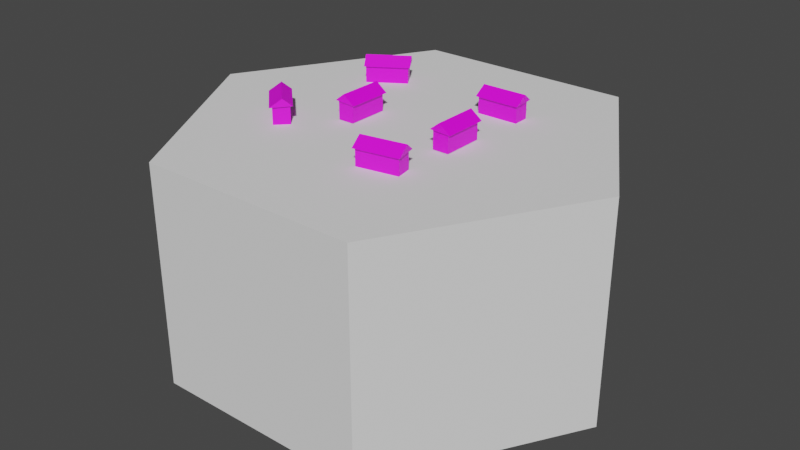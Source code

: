 # Source: Village.blend  (saved by Blender 3.5.10; exported with 4.5.12 LTS)
import bpy
from mathutils import Matrix  # noqa: F401  (used for matrix-valued properties, if any)

bpy.ops.wm.read_factory_settings(use_empty=True)
scene = bpy.context.scene
scene.name = 'Scene'

# ---- collections
col_collection = bpy.data.collections.new('Collection'); scene.collection.children.link(col_collection)

# ---- images (referenced by path relative to the original .blend; pixels are not part of the script)
import os
ASSET_DIR = os.environ.get("B2B_ASSET_DIR", "")  # directory of the original .blend (textures are referenced by path, not embedded)
HERE = os.path.dirname(os.path.abspath(__file__))  # packed textures are extracted next to this script under _unpacked/

def load_image(name, relpath, width, height, colorspace="sRGB"):
    """Load a texture the original file referenced (path relative to the .blend, or extracted next to this script)."""
    p = next((c for c in (os.path.join(HERE, relpath), os.path.join(ASSET_DIR, relpath)) if relpath and os.path.exists(c)), "")
    if p:
        img = bpy.data.images.load(p, check_existing=True)
        img.name = name
    else:  # same state as the original file: an image datablock whose file is absent (Cycles renders it pink)
        img = bpy.data.images.new(name, width, height)
        img.source = "FILE"
        img.filepath = "//" + (relpath or name)
    img.colorspace_settings.name = colorspace
    return img
img_colorpalette_png = load_image('ColorPalette.png', 'ColorPalette.png', 1024, 1024, 'sRGB')

# ---- materials (node trees are filled in below, after node groups)
mat_material_007 = bpy.data.materials.new('Material.007')
mat_material_007.use_transparent_shadow = False

# ---- material node trees
mat_material_007.use_nodes = True; mat_material_007.node_tree.nodes.clear()
_N = mat_material_007.node_tree.nodes; _L = mat_material_007.node_tree.links
n0 = _N.new('ShaderNodeBsdfPrincipled'); n0.name = 'Principled BSDF'; n0.location = (10, 300)
n0.distribution = 'GGX'
n0.subsurface_method = 'RANDOM_WALK_SKIN'
n0.inputs[3].default_value = 1.45
n0.inputs[27].default_value = (0.0, 0.0, 0.0, 1.0)
n0.inputs[28].default_value = 1.0
n1 = _N.new('ShaderNodeOutputMaterial'); n1.name = 'Material Output'; n1.location = (300, 300)
n2 = _N.new('ShaderNodeTexImage'); n2.name = 'Image Texture'; n2.location = (-280, 280)
n2.image = img_colorpalette_png
_L.new(n0.outputs[0], n1.inputs[0])
_L.new(n2.outputs[0], n0.inputs[0])
n1.is_active_output = True

# ---- world
world_world = bpy.data.worlds.new('World'); scene.world = world_world
world_world.use_nodes = True; world_world.node_tree.nodes.clear()
_N = world_world.node_tree.nodes; _L = world_world.node_tree.links
n0 = _N.new('ShaderNodeOutputWorld'); n0.name = 'World Output'; n0.location = (300, 300)
n1 = _N.new('ShaderNodeBackground'); n1.name = 'Background'; n1.location = (10, 300)
n1.inputs[0].default_value = (0.05088, 0.05088, 0.05088, 1.0)
_L.new(n1.outputs[0], n0.inputs[0])
n0.is_active_output = True
world_world.color = (0.05088, 0.05088, 0.05088)
world_world.use_sun_shadow = False
world_world.sun_shadow_jitter_overblur = 0.0

# ---- meshes
me_cylinder = bpy.data.meshes.new('Cylinder')
me_cylinder.from_pydata([(0.0, 5.0, -2.5), (0.0, 5.0, 2.5), (4.33, 2.5, -2.5), (4.33, 2.5, 2.5), (4.33, -2.5, -2.5), (4.33, -2.5, 2.5), (0.0, -5.0, -2.5), (0.0, -5.0, 2.5), (-4.33, -2.5, -2.5), (-4.33, -2.5, 2.5), (-4.33, 2.5, -2.5), (-4.33, 2.5, 2.5)], [], [(0, 1, 3, 2), (2, 3, 5, 4), (4, 5, 7, 6), (6, 7, 9, 8), (3, 1, 11, 9, 7, 5), (8, 9, 11, 10), (10, 11, 1, 0), (0, 2, 4, 6, 8, 10)])
_uv = me_cylinder.uv_layers.new(name='UVMap')
_uv.uv.foreach_set('vector', [1.0, 0.5, 1.0, 1.0, 0.8333, 1.0, 0.8333, 0.5, 0.8333, 0.5, 0.8333, 1.0, 0.6667, 1.0, 0.6667, 0.5, 0.6667, 0.5, 0.6667, 1.0, 0.5, 1.0, 0.5, 0.5, 0.5, 0.5, 0.5, 1.0, 0.3333, 1.0, 0.3333, 0.5, 0.4578, 0.37, 0.25, 0.49, 0.04215, 0.37, 0.04215, 0.13, 0.25, 0.01, 0.4578, 0.13, 0.3333, 0.5, 0.3333, 1.0, 0.1667, 1.0, 0.1667, 0.5, 0.1667, 0.5, 0.1667, 1.0, -8.941e-08, 1.0, -8.941e-08, 0.5, 0.75, 0.49, 0.9578, 0.37, 0.9578, 0.13, 0.75, 0.01, 0.5422, 0.13, 0.5422, 0.37])
me_cylinder.update()
me_cube_009 = bpy.data.meshes.new('Cube.009')
me_cube_009.from_pydata([(-0.1802, -0.4717, -0.3206), (-0.1802, -0.4717, 0.1015), (-0.1802, 0.464, -0.3206), (-0.1802, 0.464, 0.1015), (0.1858, -0.4717, -0.3206), (0.1858, -0.4717, 0.1015), (0.1858, 0.464, -0.3206), (0.1858, 0.464, 0.1015), (-0.2352, -0.51, 0.09767), (-0.2352, 0.5095, 0.09767), (-0.02391, -0.4967, 0.2677), (-0.02391, 0.5228, 0.2677), (0.248, -0.507, 0.07285), (0.248, 0.5125, 0.07285), (2.3, -0.01278, -0.2995), (2.3, -0.01278, 0.1226), (1.364, -0.008378, -0.2995), (1.364, -0.008378, 0.1226), (2.302, 0.3532, -0.2995), (2.302, 0.3532, 0.1226), (1.366, 0.3576, -0.2995), (1.366, 0.3576, 0.1226), (2.338, -0.06794, 0.1188), (1.319, -0.06314, 0.1188), (2.326, 0.1434, 0.2888), (1.306, 0.1482, 0.2888), (2.337, 0.4153, 0.09393), (1.318, 0.4201, 0.09393), (2.289, -2.442, -0.2995), (2.289, -2.442, 0.1226), (1.353, -2.438, -0.2995), (1.353, -2.438, 0.1226), (2.29, -2.076, -0.2995), (2.29, -2.076, 0.1226), (1.355, -2.072, -0.2995), (1.355, -2.072, 0.1226), (2.327, -2.497, 0.1188), (1.307, -2.492, 0.1188), (2.314, -2.286, 0.2888), (1.295, -2.281, 0.2888), (2.326, -2.014, 0.09393), (1.306, -2.009, 0.09393), (-0.06545, -3.701, -0.3206), (-0.06545, -3.701, 0.1015), (-0.5723, -2.914, -0.3206), (-0.5723, -2.914, 0.1015), (0.2422, -3.502, -0.3206), (0.2422, -3.502, 0.1015), (-0.2647, -2.716, -0.3206), (-0.2647, -2.716, 0.1015), (-0.09092, -3.763, 0.09767), (-0.6432, -2.906, 0.09767), (0.07949, -3.637, 0.2677), (-0.4728, -2.78, 0.2677), (0.3136, -3.498, 0.07285), (-0.2387, -2.641, 0.07285), (2.442, -3.694, -0.3206), (2.442, -3.694, 0.1015), (3.098, -3.027, -0.3206), (3.098, -3.027, 0.1015), (2.702, -3.951, -0.3206), (2.702, -3.951, 0.1015), (3.359, -3.284, -0.3206), (3.359, -3.284, 0.1015), (2.376, -3.683, 0.09767), (3.091, -2.956, 0.09767), (2.535, -3.821, 0.2677), (3.251, -3.095, 0.2677), (2.722, -4.02, 0.07285), (3.437, -3.294, 0.07285), (3.469, -0.7067, -0.3206), (3.469, -0.7067, 0.1015), (3.309, 0.2153, -0.3206), (3.309, 0.2153, 0.1015), (3.83, -0.6442, -0.3206), (3.83, -0.6442, 0.1015), (3.67, 0.2778, -0.3206), (3.67, 0.2778, 0.1015), (3.421, -0.7538, 0.09767), (3.247, 0.2507, 0.09767), (3.627, -0.7046, 0.2677), (3.453, 0.2999, 0.2677), (3.897, -0.6683, 0.07285), (3.723, 0.3362, 0.07285)], [], [(0, 1, 3, 2), (2, 3, 7, 6), (6, 7, 5, 4), (4, 5, 1, 0), (10, 12, 13, 11), (8, 10, 11, 9), (10, 8, 12), (11, 13, 9), (14, 15, 17, 16), (16, 17, 21, 20), (20, 21, 19, 18), (18, 19, 15, 14), (24, 26, 27, 25), (22, 24, 25, 23), (24, 22, 26), (25, 27, 23), (28, 29, 31, 30), (30, 31, 35, 34), (34, 35, 33, 32), (32, 33, 29, 28), (38, 40, 41, 39), (36, 38, 39, 37), (38, 36, 40), (39, 41, 37), (42, 43, 45, 44), (44, 45, 49, 48), (48, 49, 47, 46), (46, 47, 43, 42), (52, 54, 55, 53), (50, 52, 53, 51), (52, 50, 54), (53, 55, 51), (56, 57, 59, 58), (58, 59, 63, 62), (62, 63, 61, 60), (60, 61, 57, 56), (66, 68, 69, 67), (64, 66, 67, 65), (66, 64, 68), (67, 69, 65), (70, 71, 73, 72), (72, 73, 77, 76), (76, 77, 75, 74), (74, 75, 71, 70), (80, 82, 83, 81), (78, 80, 81, 79), (80, 78, 82), (81, 83, 79)])
_uv = me_cube_009.uv_layers.new(name='UVMap')
_uv.uv.foreach_set('vector', [0.008432, 0.9708, 0.01393, 0.9708, 0.01393, 0.9763, 0.008432, 0.9763, 0.008432, 0.9763, 0.01393, 0.9763, 0.01393, 0.9818, 0.008432, 0.9818, 0.008432, 0.9818, 0.01393, 0.9818, 0.01393, 0.9873, 0.008432, 0.9873, 0.008432, 0.9873, 0.01393, 0.9873, 0.01393, 0.9928, 0.008432, 0.9928, 0.09101, 0.9614, 0.09101, 0.9614, 0.09101, 0.9816, 0.09101, 0.9816, 0.09101, 0.9614, 0.09101, 0.9614, 0.09101, 0.9816, 0.09101, 0.9816, 0.09101, 0.9614, 0.09101, 0.9614, 0.09101, 0.9614, 0.09101, 0.9816, 0.09101, 0.9816, 0.09101, 0.9816, 0.008432, 0.9708, 0.01393, 0.9708, 0.01393, 0.9763, 0.008432, 0.9763, 0.008432, 0.9763, 0.01393, 0.9763, 0.01393, 0.9818, 0.008432, 0.9818, 0.008432, 0.9818, 0.01393, 0.9818, 0.01393, 0.9873, 0.008432, 0.9873, 0.008432, 0.9873, 0.01393, 0.9873, 0.01393, 0.9928, 0.008432, 0.9928, 0.09101, 0.9614, 0.09101, 0.9614, 0.09101, 0.9816, 0.09101, 0.9816, 0.09101, 0.9614, 0.09101, 0.9614, 0.09101, 0.9816, 0.09101, 0.9816, 0.09101, 0.9614, 0.09101, 0.9614, 0.09101, 0.9614, 0.09101, 0.9816, 0.09101, 0.9816, 0.09101, 0.9816, 0.008432, 0.9708, 0.01393, 0.9708, 0.01393, 0.9763, 0.008432, 0.9763, 0.008432, 0.9763, 0.01393, 0.9763, 0.01393, 0.9818, 0.008432, 0.9818, 0.008432, 0.9818, 0.01393, 0.9818, 0.01393, 0.9873, 0.008432, 0.9873, 0.008432, 0.9873, 0.01393, 0.9873, 0.01393, 0.9928, 0.008432, 0.9928, 0.09101, 0.9614, 0.09101, 0.9614, 0.09101, 0.9816, 0.09101, 0.9816, 0.09101, 0.9614, 0.09101, 0.9614, 0.09101, 0.9816, 0.09101, 0.9816, 0.09101, 0.9614, 0.09101, 0.9614, 0.09101, 0.9614, 0.09101, 0.9816, 0.09101, 0.9816, 0.09101, 0.9816, 0.008432, 0.9708, 0.01393, 0.9708, 0.01393, 0.9763, 0.008432, 0.9763, 0.008432, 0.9763, 0.01393, 0.9763, 0.01393, 0.9818, 0.008432, 0.9818, 0.008432, 0.9818, 0.01393, 0.9818, 0.01393, 0.9873, 0.008432, 0.9873, 0.008432, 0.9873, 0.01393, 0.9873, 0.01393, 0.9928, 0.008432, 0.9928, 0.09101, 0.9614, 0.09101, 0.9614, 0.09101, 0.9816, 0.09101, 0.9816, 0.09101, 0.9614, 0.09101, 0.9614, 0.09101, 0.9816, 0.09101, 0.9816, 0.09101, 0.9614, 0.09101, 0.9614, 0.09101, 0.9614, 0.09101, 0.9816, 0.09101, 0.9816, 0.09101, 0.9816, 0.008432, 0.9708, 0.01393, 0.9708, 0.01393, 0.9763, 0.008432, 0.9763, 0.008432, 0.9763, 0.01393, 0.9763, 0.01393, 0.9818, 0.008432, 0.9818, 0.008432, 0.9818, 0.01393, 0.9818, 0.01393, 0.9873, 0.008432, 0.9873, 0.008432, 0.9873, 0.01393, 0.9873, 0.01393, 0.9928, 0.008432, 0.9928, 0.09101, 0.9614, 0.09101, 0.9614, 0.09101, 0.9816, 0.09101, 0.9816, 0.09101, 0.9614, 0.09101, 0.9614, 0.09101, 0.9816, 0.09101, 0.9816, 0.09101, 0.9614, 0.09101, 0.9614, 0.09101, 0.9614, 0.09101, 0.9816, 0.09101, 0.9816, 0.09101, 0.9816, 0.008432, 0.9708, 0.01393, 0.9708, 0.01393, 0.9763, 0.008432, 0.9763, 0.008432, 0.9763, 0.01393, 0.9763, 0.01393, 0.9818, 0.008432, 0.9818, 0.008432, 0.9818, 0.01393, 0.9818, 0.01393, 0.9873, 0.008432, 0.9873, 0.008432, 0.9873, 0.01393, 0.9873, 0.01393, 0.9928, 0.008432, 0.9928, 0.09101, 0.9614, 0.09101, 0.9614, 0.09101, 0.9816, 0.09101, 0.9816, 0.09101, 0.9614, 0.09101, 0.9614, 0.09101, 0.9816, 0.09101, 0.9816, 0.09101, 0.9614, 0.09101, 0.9614, 0.09101, 0.9614, 0.09101, 0.9816, 0.09101, 0.9816, 0.09101, 0.9816])
me_cube_009.materials.append(mat_material_007)
me_cube_009.update()

# ---- objects
ob_cylinder = bpy.data.objects.new('Cylinder', me_cylinder)
ob_cube_006 = bpy.data.objects.new('Cube.006', me_cube_009)

# ---- transforms, parenting, visibility, modifiers, constraints
ob_cylinder.location = (0.0, 0.0, -2.5)
ob_cylinder.rotation_euler = (0.0, -0.0, 1.571)
ob_cube_006.location = (1.211, 1.832, 0.3076)
ob_cube_006.rotation_euler = (0.0, -0.0, -1.566)

# ---- collection membership
col_collection.objects.link(ob_cylinder)
col_collection.objects.link(ob_cube_006)

# ---- scene / render settings (as saved in the file)
scene.frame_start = 1; scene.frame_end = 250; scene.frame_set(1)
scene.render.engine = 'BLENDER_EEVEE_NEXT'
scene.cycles.sampling_pattern = 'TABULATED_SOBOL'
scene.view_settings.view_transform = 'Filmic'
bpy.context.view_layer.update()

# ---- added for rendering (the .blend has no active camera and no usable light): camera, sun
cam_auto = bpy.data.cameras.new('AutoCamera')
cam_auto.lens = 50.0
cam_auto.sensor_width = 36.0
cam_auto.clip_end = 1000.0
ob_auto_camera = bpy.data.objects.new('AutoCamera', cam_auto)
scene.collection.objects.link(ob_auto_camera)
ob_auto_camera.location = (13.2898, -15.9477, 8.43)
ob_auto_camera.rotation_euler = (1.09748, -7.21219e-08, 0.694738)
scene.camera = ob_auto_camera
light_auto_sun = bpy.data.lights.new('AutoSun', 'SUN')
light_auto_sun.energy = 3.0
light_auto_sun.angle = 0.0523599
ob_auto_sun = bpy.data.objects.new('AutoSun', light_auto_sun)
scene.collection.objects.link(ob_auto_sun)
ob_auto_sun.rotation_euler = (0.872665, 0.174533, 0.523599)
bpy.context.view_layer.update()
